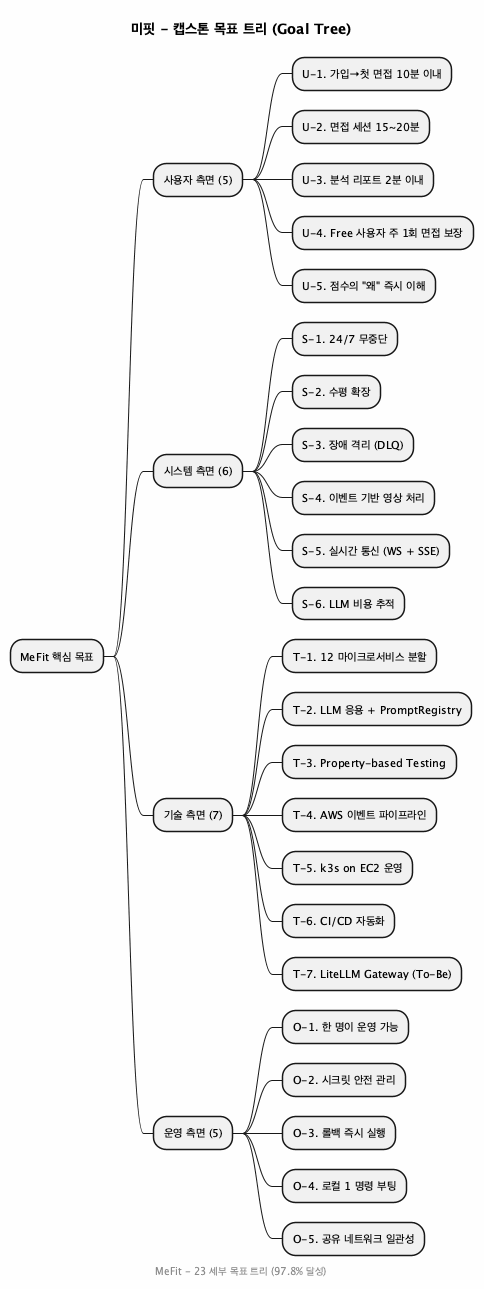

The diagram above was rendered by PlantUML. Its source (embedded in the PNG):
@startmindmap
title 미핏 - 캡스톤 목표 트리 (Goal Tree)

skinparam backgroundColor #FEFEFE
skinparam defaultFontSize 11

* MeFit 핵심 목표
** 사용자 측면 (5)
*** U-1. 가입→첫 면접 10분 이내
*** U-2. 면접 세션 15~20분
*** U-3. 분석 리포트 2분 이내
*** U-4. Free 사용자 주 1회 면접 보장
*** U-5. 점수의 "왜" 즉시 이해
** 시스템 측면 (6)
*** S-1. 24/7 무중단
*** S-2. 수평 확장
*** S-3. 장애 격리 (DLQ)
*** S-4. 이벤트 기반 영상 처리
*** S-5. 실시간 통신 (WS + SSE)
*** S-6. LLM 비용 추적
** 기술 측면 (7)
*** T-1. 12 마이크로서비스 분할
*** T-2. LLM 응용 + PromptRegistry
*** T-3. Property-based Testing
*** T-4. AWS 이벤트 파이프라인
*** T-5. k3s on EC2 운영
*** T-6. CI/CD 자동화
*** T-7. LiteLLM Gateway (To-Be)
** 운영 측면 (5)
*** O-1. 한 명이 운영 가능
*** O-2. 시크릿 안전 관리
*** O-3. 롤백 즉시 실행
*** O-4. 로컬 1 명령 부팅
*** O-5. 공유 네트워크 일관성

footer MeFit - 23 세부 목표 트리 (97.8% 달성)
@endmindmap